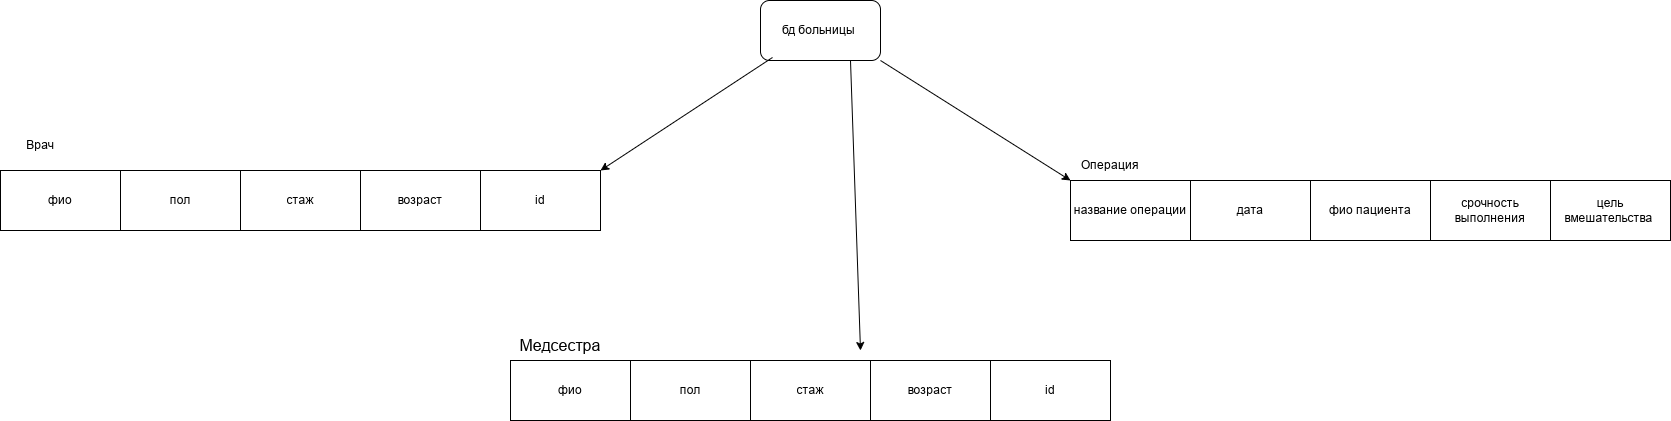

The diagram above was exported from draw.io. Its source (the exported page's mxGraphModel, read from the mxfile embedded in the PNG):
<mxGraphModel dx="2241" dy="748" grid="1" gridSize="10" guides="1" tooltips="1" connect="1" arrows="1" fold="1" page="1" pageScale="1" pageWidth="827" pageHeight="1169" math="0" shadow="0">
  <root>
    <mxCell id="0" />
    <mxCell id="1" parent="0" />
    <mxCell id="lCVxcwAwpQ9dMEMH6aVU-4" parent="1" style="rounded=0;whiteSpace=wrap;html=1;" value="фио" vertex="1">
      <mxGeometry height="60" width="120" x="-290" y="180" as="geometry" />
    </mxCell>
    <mxCell id="lCVxcwAwpQ9dMEMH6aVU-5" parent="1" style="rounded=0;whiteSpace=wrap;html=1;" value="пол" vertex="1">
      <mxGeometry height="60" width="120" x="-170" y="180" as="geometry" />
    </mxCell>
    <mxCell id="lCVxcwAwpQ9dMEMH6aVU-6" parent="1" style="rounded=0;whiteSpace=wrap;html=1;" value="стаж" vertex="1">
      <mxGeometry height="60" width="120" x="-50" y="180" as="geometry" />
    </mxCell>
    <mxCell id="lCVxcwAwpQ9dMEMH6aVU-7" parent="1" style="text;html=1;whiteSpace=wrap;strokeColor=none;fillColor=none;align=center;verticalAlign=middle;rounded=0;" value="&lt;span style=&quot;font-size: 16px;&quot;&gt;Медсестра&lt;/span&gt;" vertex="1">
      <mxGeometry height="30" width="100" x="220" y="340" as="geometry" />
    </mxCell>
    <mxCell id="lCVxcwAwpQ9dMEMH6aVU-10" parent="1" style="rounded=0;whiteSpace=wrap;html=1;" value="фио" vertex="1">
      <mxGeometry height="60" width="120" x="220" y="370" as="geometry" />
    </mxCell>
    <mxCell id="lCVxcwAwpQ9dMEMH6aVU-13" parent="1" style="rounded=0;whiteSpace=wrap;html=1;" value="пол" vertex="1">
      <mxGeometry height="60" width="120" x="340" y="370" as="geometry" />
    </mxCell>
    <mxCell id="lCVxcwAwpQ9dMEMH6aVU-14" parent="1" style="rounded=0;whiteSpace=wrap;html=1;" value="стаж" vertex="1">
      <mxGeometry height="60" width="120" x="460" y="370" as="geometry" />
    </mxCell>
    <mxCell id="lCVxcwAwpQ9dMEMH6aVU-15" parent="1" style="rounded=0;whiteSpace=wrap;html=1;" value="возраст" vertex="1">
      <mxGeometry height="60" width="120" x="580" y="370" as="geometry" />
    </mxCell>
    <mxCell id="lCVxcwAwpQ9dMEMH6aVU-18" parent="1" style="rounded=0;whiteSpace=wrap;html=1;" value="название операции" vertex="1">
      <mxGeometry height="60" width="120" x="780" y="190" as="geometry" />
    </mxCell>
    <mxCell id="lCVxcwAwpQ9dMEMH6aVU-19" parent="1" style="rounded=0;whiteSpace=wrap;html=1;" value="дата" vertex="1">
      <mxGeometry height="60" width="120" x="900" y="190" as="geometry" />
    </mxCell>
    <mxCell id="cMArgY1I9qJfHc0CyVZS-4" parent="1" style="text;html=1;whiteSpace=wrap;strokeColor=none;fillColor=none;align=center;verticalAlign=middle;rounded=0;" value="Врач" vertex="1">
      <mxGeometry height="30" width="60" x="-280" y="140" as="geometry" />
    </mxCell>
    <mxCell id="cMArgY1I9qJfHc0CyVZS-5" parent="1" style="rounded=0;whiteSpace=wrap;html=1;" value="возраст" vertex="1">
      <mxGeometry height="60" width="120" x="70" y="180" as="geometry" />
    </mxCell>
    <mxCell id="cMArgY1I9qJfHc0CyVZS-6" parent="1" style="rounded=0;whiteSpace=wrap;html=1;" value="id" vertex="1">
      <mxGeometry height="60" width="120" x="190" y="180" as="geometry" />
    </mxCell>
    <mxCell id="cMArgY1I9qJfHc0CyVZS-7" parent="1" style="rounded=0;whiteSpace=wrap;html=1;" value="id" vertex="1">
      <mxGeometry height="60" width="120" x="700" y="370" as="geometry" />
    </mxCell>
    <mxCell id="cMArgY1I9qJfHc0CyVZS-8" parent="1" style="text;html=1;whiteSpace=wrap;strokeColor=none;fillColor=none;align=center;verticalAlign=middle;rounded=0;" value="Операция" vertex="1">
      <mxGeometry height="30" width="60" x="790" y="160" as="geometry" />
    </mxCell>
    <mxCell id="cMArgY1I9qJfHc0CyVZS-10" parent="1" style="rounded=0;whiteSpace=wrap;html=1;" value="фио пациента" vertex="1">
      <mxGeometry height="60" width="120" x="1020" y="190" as="geometry" />
    </mxCell>
    <mxCell id="cMArgY1I9qJfHc0CyVZS-11" parent="1" style="rounded=0;whiteSpace=wrap;html=1;" value="срочность выполнения" vertex="1">
      <mxGeometry height="60" width="120" x="1140" y="190" as="geometry" />
    </mxCell>
    <mxCell id="cMArgY1I9qJfHc0CyVZS-12" parent="1" style="rounded=0;whiteSpace=wrap;html=1;" value="цель вмешательства&amp;nbsp;" vertex="1">
      <mxGeometry height="60" width="120" x="1260" y="190" as="geometry" />
    </mxCell>
    <mxCell id="cMArgY1I9qJfHc0CyVZS-55" parent="1" style="rounded=1;whiteSpace=wrap;html=1;" value="бд больницы&amp;nbsp;" vertex="1">
      <mxGeometry height="60" width="120" x="470" y="10" as="geometry" />
    </mxCell>
    <mxCell id="cMArgY1I9qJfHc0CyVZS-56" edge="1" parent="1" source="cMArgY1I9qJfHc0CyVZS-55" style="endArrow=classic;html=1;rounded=0;entryX=0;entryY=0;entryDx=0;entryDy=0;exitX=0.1;exitY=0.95;exitDx=0;exitDy=0;exitPerimeter=0;" value="">
      <mxGeometry height="50" relative="1" width="50" as="geometry">
        <mxPoint x="210" y="270" as="sourcePoint" />
        <mxPoint x="310" y="180" as="targetPoint" />
      </mxGeometry>
    </mxCell>
    <mxCell id="cMArgY1I9qJfHc0CyVZS-58" edge="1" parent="1" source="cMArgY1I9qJfHc0CyVZS-55" style="endArrow=classic;html=1;rounded=0;exitX=0.75;exitY=1;exitDx=0;exitDy=0;" value="">
      <mxGeometry height="50" relative="1" width="50" as="geometry">
        <mxPoint x="210" y="150" as="sourcePoint" />
        <mxPoint x="570" y="360" as="targetPoint" />
      </mxGeometry>
    </mxCell>
    <mxCell id="cMArgY1I9qJfHc0CyVZS-59" edge="1" parent="1" source="cMArgY1I9qJfHc0CyVZS-55" style="endArrow=classic;html=1;rounded=0;entryX=0;entryY=0;entryDx=0;entryDy=0;exitX=1;exitY=1;exitDx=0;exitDy=0;" target="lCVxcwAwpQ9dMEMH6aVU-18" value="">
      <mxGeometry height="50" relative="1" width="50" as="geometry">
        <mxPoint x="210" y="150" as="sourcePoint" />
        <mxPoint x="260" y="100" as="targetPoint" />
      </mxGeometry>
    </mxCell>
  </root>
</mxGraphModel>